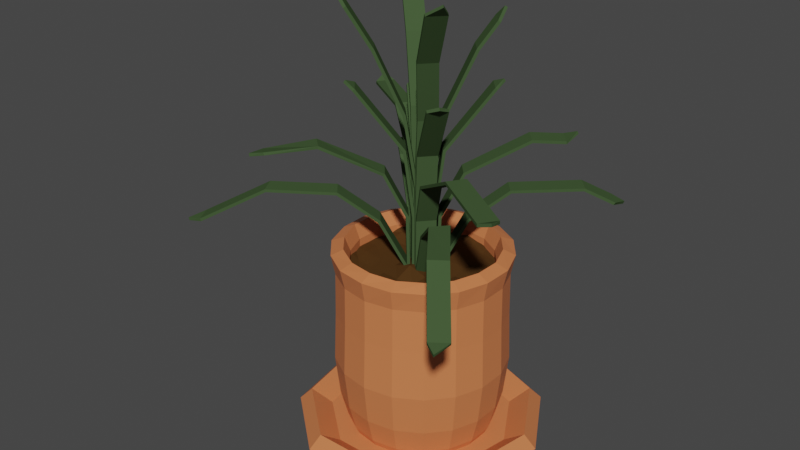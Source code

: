 # Source: flower_pot_1.blend  (saved by Blender 3.6.13; exported with 4.5.12 LTS)
import bpy
from mathutils import Matrix  # noqa: F401  (used for matrix-valued properties, if any)

bpy.ops.wm.read_factory_settings(use_empty=True)
scene = bpy.context.scene
scene.name = 'Scene'

# ---- collections
col_pot = bpy.data.collections.new('Pot'); scene.collection.children.link(col_pot)

# ---- materials (node trees are filled in below, after node groups)
mat_terracotta = bpy.data.materials.new('Terracotta')
mat_terracotta.use_transparent_shadow = False
mat_material = bpy.data.materials.new('Material')
mat_material.alpha_threshold = 0.0
mat_material.use_transparent_shadow = False
mat_material.roughness = 0.5
mat_material.line_color = (0.0, 0.0, 0.0, 1.0)
mat_darkgreen = bpy.data.materials.new('DarkGreen')
mat_darkgreen.alpha_threshold = 0.0
mat_darkgreen.use_transparent_shadow = False
mat_darkgreen.diffuse_color = (0.05316, 0.09084, 0.03697, 1.0)
mat_darkgreen.roughness = 0.5

# ---- material node trees
mat_terracotta.use_nodes = True; mat_terracotta.node_tree.nodes.clear()
_N = mat_terracotta.node_tree.nodes; _L = mat_terracotta.node_tree.links
n0 = _N.new('ShaderNodeBsdfPrincipled'); n0.name = 'Principled BSDF'; n0.location = (10, 300)
n0.distribution = 'GGX'
n0.subsurface_method = 'RANDOM_WALK_SKIN'
n0.inputs[0].default_value = (0.6654, 0.1981, 0.07227, 1.0)
n0.inputs[3].default_value = 1.45
n0.inputs[27].default_value = (0.0, 0.0, 0.0, 1.0)
n0.inputs[28].default_value = 1.0
n1 = _N.new('ShaderNodeOutputMaterial'); n1.name = 'Material Output'; n1.location = (300, 300)
_L.new(n0.outputs[0], n1.inputs[0])
n1.is_active_output = True
mat_material.use_nodes = True; mat_material.node_tree.nodes.clear()
_N = mat_material.node_tree.nodes; _L = mat_material.node_tree.links
n0 = _N.new('ShaderNodeOutputMaterial'); n0.name = 'Material Output'; n0.location = (300, 300)
n1 = _N.new('ShaderNodeBsdfPrincipled'); n1.name = 'Principled BSDF'; n1.location = (10, 300)
n1.distribution = 'GGX'
n1.subsurface_method = 'RANDOM_WALK_SKIN'
n1.inputs[0].default_value = (0.07975, 0.03796, 0.01131, 1.0)
n1.inputs[2].default_value = 0.5417
n1.inputs[3].default_value = 1.45
n1.inputs[13].default_value = 0.0
n1.inputs[27].default_value = (0.0, 0.0, 0.0, 1.0)
n1.inputs[28].default_value = 1.0
_L.new(n1.outputs[0], n0.inputs[0])
n0.is_active_output = True

# ---- world
world_world = bpy.data.worlds.new('World'); scene.world = world_world
world_world.use_nodes = True; world_world.node_tree.nodes.clear()
_N = world_world.node_tree.nodes; _L = world_world.node_tree.links
n0 = _N.new('ShaderNodeOutputWorld'); n0.name = 'World Output'; n0.location = (300, 300)
n1 = _N.new('ShaderNodeBackground'); n1.name = 'Background'; n1.location = (10, 300)
n1.inputs[0].default_value = (0.05088, 0.05088, 0.05088, 1.0)
_L.new(n1.outputs[0], n0.inputs[0])
n0.is_active_output = True
world_world.color = (0.05088, 0.05088, 0.05088)
world_world.use_sun_shadow = False
world_world.sun_shadow_jitter_overblur = 0.0

# ---- meshes
me_cylinder = bpy.data.meshes.new('Cylinder')
me_cylinder.from_pydata([(0.0, 0.1433, 0.002806), (-3.952e-10, 0.2144, 0.2085), (0.09211, 0.1098, 0.002806), (0.1378, 0.1643, 0.2085), (0.1411, 0.02488, 0.002806), (0.2112, 0.03723, 0.2085), (0.1241, -0.07165, 0.002806), (0.1857, -0.1072, 0.2085), (0.04901, -0.1347, 0.002806), (0.07333, -0.2015, 0.2085), (-0.04901, -0.1347, 0.002806), (-0.07333, -0.2015, 0.2085), (-0.1241, -0.07165, 0.002806), (-0.1857, -0.1072, 0.2085), (-0.1411, 0.02488, 0.002806), (-0.2112, 0.03723, 0.2085), (-0.09211, 0.1098, 0.002806), (-0.1378, 0.1643, 0.2085), (0.1205, 0.1436, 0.5017), (4.023e-09, 0.1874, 0.5017), (0.1846, 0.03254, 0.5017), (0.1623, -0.0937, 0.5017), (0.0641, -0.1761, 0.5017), (-0.0641, -0.1761, 0.5017), (-0.1623, -0.0937, 0.5017), (-0.1846, 0.03254, 0.5017), (-0.1205, 0.1436, 0.5017), (3.074e-10, 0.1856, 0.03892), (0.1193, 0.1422, 0.03892), (0.1828, 0.03222, 0.03892), (0.1607, -0.09278, 0.03892), (0.06347, -0.1744, 0.03892), (-0.06347, -0.1744, 0.03892), (-0.1607, -0.09278, 0.03892), (-0.1828, 0.03222, 0.03892), (-0.1193, 0.1422, 0.03892), (0.1797, -0.1038, 0.4396), (0.07098, -0.195, 0.4396), (6.148e-10, 0.2075, 0.4396), (0.1334, 0.159, 0.4396), (0.2044, 0.03604, 0.4396), (-0.1334, 0.159, 0.4396), (-0.2044, 0.03604, 0.4396), (-0.1797, -0.1038, 0.4396), (-0.07098, -0.195, 0.4396), (0.04319, 0.1187, 0.002191), (0.07328, 0.2013, 0.2085), (2.635e-10, 0.2029, 0.1059), (0.1103, 0.1315, 0.009428), (0.1094, 0.06314, 0.002191), (0.1856, 0.1071, 0.2085), (0.1691, 0.02981, 0.009428), (0.1244, -0.02193, 0.002191), (0.211, -0.03721, 0.2085), (0.1487, -0.08584, 0.009428), (0.08117, -0.09674, 0.002191), (0.1377, -0.1641, 0.2085), (0.05872, -0.1613, 0.009428), (8.782e-11, -0.1263, 0.002191), (8.782e-11, -0.2143, 0.2085), (-0.05872, -0.1613, 0.009428), (-0.08117, -0.09674, 0.002191), (-0.1377, -0.1641, 0.2085), (-0.1487, -0.08584, 0.009428), (-0.1244, -0.02193, 0.002191), (-0.211, -0.03721, 0.2085), (-0.1691, 0.02981, 0.009428), (-0.1094, 0.06314, 0.002191), (-0.1856, 0.1071, 0.2085), (-0.1103, 0.1315, 0.009428), (-0.04319, 0.1187, 0.002191), (-0.07328, 0.2013, 0.2085), (0.0641, 0.1761, 0.5029), (0.1623, 0.0937, 0.5029), (0.1846, -0.03254, 0.5029), (0.1205, -0.1436, 0.5029), (7.875e-09, -0.1874, 0.5029), (-0.1205, -0.1436, 0.5029), (-0.1846, -0.03254, 0.5029), (-0.1623, 0.0937, 0.5029), (-0.0641, 0.1761, 0.5029), (0.1895, -0.1094, 0.4899), (0.07162, -0.1968, 0.3338), (2.459e-09, 0.2188, 0.4899), (0.1346, 0.1604, 0.3338), (0.2154, 0.03799, 0.4899), (-0.1406, 0.1676, 0.4899), (-0.2154, 0.03799, 0.4899), (-0.1895, -0.1094, 0.4899), (-0.07482, -0.2056, 0.4899), (-4.391e-10, 0.1717, 0.009428), (0.1304, 0.1554, 0.1059), (0.1998, 0.03523, 0.1059), (0.1757, -0.1015, 0.1059), (0.0694, -0.1907, 0.1059), (-0.0694, -0.1907, 0.1059), (-0.1757, -0.1015, 0.1059), (-0.1998, 0.03523, 0.1059), (-0.1304, 0.1554, 0.1059), (-0.06342, 0.1743, 0.03892), (-0.1606, 0.09272, 0.03892), (-0.1826, -0.0322, 0.03892), (-0.1192, -0.1421, 0.03892), (2.635e-10, -0.1854, 0.03892), (0.1192, -0.1421, 0.03892), (0.1826, -0.0322, 0.03892), (0.1606, 0.09272, 0.03892), (0.06342, 0.1743, 0.03892), (0.1814, -0.1047, 0.3338), (0.07482, -0.2056, 0.4899), (1.317e-09, 0.2094, 0.3338), (0.1406, 0.1676, 0.4899), (0.2062, 0.03636, 0.3338), (-0.1346, 0.1604, 0.3338), (-0.2062, 0.03636, 0.3338), (-0.1814, -0.1047, 0.3338), (-0.07162, -0.1968, 0.3338), (5.972e-09, -0.2074, 0.4396), (-0.1333, -0.1589, 0.4396), (-0.2042, -0.03601, 0.4396), (-0.1796, 0.1037, 0.4396), (-0.07093, 0.1949, 0.4396), (0.1796, 0.1037, 0.4396), (0.2042, -0.03601, 0.4396), (0.07093, 0.1949, 0.4396), (0.1333, -0.1589, 0.4396), (0.06935, 0.1905, 0.1059), (0.1756, 0.1014, 0.1059), (0.1997, -0.03521, 0.1059), (0.1303, -0.1553, 0.1059), (2.305e-10, -0.2028, 0.1059), (-0.1303, -0.1553, 0.1059), (-0.1997, -0.03521, 0.1059), (0.1397, -0.1665, 0.49), (-0.1756, 0.1014, 0.1059), (-0.06935, 0.1905, 0.1059), (-2.635e-09, -1.142e-09, 0.0005789), (0.1117, 0.1331, 0.1753), (0.07432, 0.2042, 0.49), (0.214, -0.03773, 0.49), (0.1882, 0.1087, 0.49), (-0.07432, 0.2042, 0.49), (-0.1882, 0.1087, 0.49), (-0.214, -0.03773, 0.49), (-0.1397, -0.1665, 0.49), (7.377e-09, -0.2173, 0.49), (-0.05827, 0.1601, 0.009367), (-0.1475, 0.08519, 0.009367), (-0.1678, -0.02958, 0.009367), (-0.1095, -0.1305, 0.009367), (1.054e-09, -0.1704, 0.009367), (0.1095, -0.1305, 0.009367), (0.1678, -0.02958, 0.009367), (0.1475, 0.08519, 0.009367), (0.05827, 0.1601, 0.009367), (2.536e-09, -0.2093, 0.3338), (-0.1345, -0.1603, 0.3338), (-0.2061, -0.03634, 0.3338), (-0.1812, 0.1046, 0.3338), (-0.07157, 0.1966, 0.3338), (0.1812, 0.1046, 0.3338), (0.2061, -0.03634, 0.3338), (0.07157, 0.1966, 0.3338), (0.1345, -0.1603, 0.3338), (0.1117, 0.1331, 0.4662), (0.05942, 0.1632, 0.4673), (4.75e-09, 0.1737, 0.4662), (0.1711, 0.03017, 0.4662), (0.1504, 0.08686, 0.4673), (0.1504, -0.08686, 0.4662), (0.1711, -0.03017, 0.4673), (0.05942, -0.1632, 0.4662), (0.1117, -0.1331, 0.4673), (-0.05942, -0.1632, 0.4662), (8.321e-09, -0.1737, 0.4673), (-0.1504, -0.08686, 0.4662), (-0.1117, -0.1331, 0.4673), (-0.1711, 0.03017, 0.4662), (-0.1711, -0.03017, 0.4673), (-0.1117, 0.1331, 0.4662), (-0.1504, 0.08686, 0.4673), (-0.05942, 0.1632, 0.4673), (0.05942, 0.1632, 0.1764), (5.099e-09, 0.1737, 0.1753), (0.1711, 0.03017, 0.1753), (0.1504, 0.08686, 0.1764), (0.1504, -0.08686, 0.1753), (0.1711, -0.03017, 0.1764), (0.05942, -0.1632, 0.1753), (0.1117, -0.1331, 0.1764), (-0.05942, -0.1632, 0.1753), (8.67e-09, -0.1737, 0.1764), (-0.1504, -0.08686, 0.1753), (-0.1117, -0.1331, 0.1764), (-0.1711, 0.03017, 0.1753), (-0.1711, -0.03017, 0.1764), (-0.1117, 0.1331, 0.1753), (-0.1504, 0.08686, 0.1764), (-0.05942, 0.1632, 0.1764), (1.451e-09, -6.594e-09, 0.1793)], [], [(27, 47, 126, 107), (47, 1, 46, 126), (126, 46, 3, 91), (107, 126, 91, 28), (28, 91, 127, 106), (91, 3, 50, 127), (127, 50, 5, 92), (106, 127, 92, 29), (29, 92, 128, 105), (92, 5, 53, 128), (128, 53, 7, 93), (105, 128, 93, 30), (30, 93, 129, 104), (93, 7, 56, 129), (129, 56, 9, 94), (104, 129, 94, 31), (31, 94, 130, 103), (94, 9, 59, 130), (130, 59, 11, 95), (103, 130, 95, 32), (32, 95, 131, 102), (95, 11, 62, 131), (131, 62, 13, 96), (102, 131, 96, 33), (33, 96, 132, 101), (96, 13, 65, 132), (132, 65, 15, 97), (101, 132, 97, 34), (37, 125, 133, 109), (125, 36, 81, 133), (133, 81, 21, 75), (109, 133, 75, 22), (34, 97, 134, 100), (97, 15, 68, 134), (134, 68, 17, 98), (100, 134, 98, 35), (35, 98, 135, 99), (98, 17, 71, 135), (135, 71, 1, 47), (99, 135, 47, 27), (0, 45, 136, 70), (2, 49, 136, 45), (4, 52, 136, 49), (6, 55, 136, 52), (8, 58, 136, 55), (10, 61, 136, 58), (12, 64, 136, 61), (14, 67, 136, 64), (16, 70, 136, 67), (22, 75, 172, 171), (78, 24, 175, 178), (74, 20, 167, 170), (25, 78, 178, 177), (21, 74, 170, 169), (77, 23, 173, 176), (73, 18, 164, 168), (24, 77, 176, 175), (80, 26, 179, 181), (39, 124, 138, 111), (124, 38, 83, 138), (138, 83, 19, 72), (111, 138, 72, 18), (36, 123, 139, 81), (123, 40, 85, 139), (139, 85, 20, 74), (81, 139, 74, 21), (40, 122, 140, 85), (122, 39, 111, 140), (140, 111, 18, 73), (85, 140, 73, 20), (38, 121, 141, 83), (121, 41, 86, 141), (141, 86, 26, 80), (83, 141, 80, 19), (41, 120, 142, 86), (120, 42, 87, 142), (142, 87, 25, 79), (86, 142, 79, 26), (42, 119, 143, 87), (119, 43, 88, 143), (143, 88, 24, 78), (87, 143, 78, 25), (43, 118, 144, 88), (118, 44, 89, 144), (144, 89, 23, 77), (88, 144, 77, 24), (44, 117, 145, 89), (117, 37, 109, 145), (145, 109, 22, 76), (89, 145, 76, 23), (16, 69, 146, 70), (69, 35, 99, 146), (146, 99, 27, 90), (70, 146, 90, 0), (14, 66, 147, 67), (66, 34, 100, 147), (147, 100, 35, 69), (67, 147, 69, 16), (12, 63, 148, 64), (63, 33, 101, 148), (148, 101, 34, 66), (64, 148, 66, 14), (10, 60, 149, 61), (60, 32, 102, 149), (149, 102, 33, 63), (61, 149, 63, 12), (8, 57, 150, 58), (57, 31, 103, 150), (150, 103, 32, 60), (58, 150, 60, 10), (6, 54, 151, 55), (54, 30, 104, 151), (151, 104, 31, 57), (55, 151, 57, 8), (4, 51, 152, 52), (51, 29, 105, 152), (152, 105, 30, 54), (52, 152, 54, 6), (2, 48, 153, 49), (48, 28, 106, 153), (153, 106, 29, 51), (49, 153, 51, 4), (0, 90, 154, 45), (90, 27, 107, 154), (154, 107, 28, 48), (45, 154, 48, 2), (11, 59, 155, 116), (59, 9, 82, 155), (155, 82, 37, 117), (116, 155, 117, 44), (13, 62, 156, 115), (62, 11, 116, 156), (156, 116, 44, 118), (115, 156, 118, 43), (15, 65, 157, 114), (65, 13, 115, 157), (157, 115, 43, 119), (114, 157, 119, 42), (17, 68, 158, 113), (68, 15, 114, 158), (158, 114, 42, 120), (113, 158, 120, 41), (1, 71, 159, 110), (71, 17, 113, 159), (159, 113, 41, 121), (110, 159, 121, 38), (5, 50, 160, 112), (50, 3, 84, 160), (160, 84, 39, 122), (112, 160, 122, 40), (7, 53, 161, 108), (53, 5, 112, 161), (161, 112, 40, 123), (108, 161, 123, 36), (3, 46, 162, 84), (46, 1, 110, 162), (162, 110, 38, 124), (84, 162, 124, 39), (9, 56, 163, 82), (56, 7, 108, 163), (163, 108, 36, 125), (82, 163, 125, 37), (174, 171, 188, 191), (166, 181, 198, 183), (165, 166, 183, 182), (173, 174, 191, 190), (180, 177, 194, 197), (164, 165, 182, 137), (172, 169, 186, 189), (179, 180, 197, 196), (171, 172, 189, 188), (26, 79, 180, 179), (75, 21, 169, 172), (18, 72, 165, 164), (79, 25, 177, 180), (23, 76, 174, 173), (72, 19, 166, 165), (19, 80, 181, 166), (76, 22, 171, 174), (20, 73, 168, 167), (137, 182, 199, 185), (183, 198, 199, 182), (196, 197, 199, 198), (194, 195, 199, 197), (192, 193, 199, 195), (190, 191, 199, 193), (188, 189, 199, 191), (186, 187, 199, 189), (184, 185, 199, 187), (167, 168, 185, 184), (181, 179, 196, 198), (175, 176, 193, 192), (168, 164, 137, 185), (176, 173, 190, 193), (169, 170, 187, 186), (177, 178, 195, 194), (170, 167, 184, 187), (178, 175, 192, 195)])
_uv = me_cylinder.uv_layers.new(name='UVMap')
_uv.uv.foreach_set('vector', [1.0, 0.5298, 1.0, 0.7649, 0.9444, 0.7644, 0.9444, 0.5971, 1.0, 0.7649, 1.0, 1.0, 0.9444, 0.9282, 0.9444, 0.7644, 0.9444, 0.7644, 0.9444, 0.9282, 0.8889, 0.9216, 0.8889, 0.7643, 0.9444, 0.5971, 0.9444, 0.7644, 0.8889, 0.7643, 0.8889, 0.6032, 0.8889, 0.6032, 0.8889, 0.7643, 0.8333, 0.7643, 0.8333, 0.6032, 0.8889, 0.7643, 0.8889, 0.9216, 0.8333, 0.9216, 0.8333, 0.7643, 0.8333, 0.7643, 0.8333, 0.9216, 0.7778, 0.9216, 0.7778, 0.7643, 0.8333, 0.6032, 0.8333, 0.7643, 0.7778, 0.7643, 0.7778, 0.6032, 0.7778, 0.6032, 0.7778, 0.7643, 0.7222, 0.7643, 0.7222, 0.6032, 0.7778, 0.7643, 0.7778, 0.9216, 0.7222, 0.9216, 0.7222, 0.7643, 0.7222, 0.7643, 0.7222, 0.9216, 0.6667, 0.9216, 0.6667, 0.7643, 0.7222, 0.6032, 0.7222, 0.7643, 0.6667, 0.7643, 0.6667, 0.6032, 0.6667, 0.6032, 0.6667, 0.7643, 0.6111, 0.7643, 0.6111, 0.6032, 0.6667, 0.7643, 0.6667, 0.9216, 0.6111, 0.9216, 0.6111, 0.7643, 0.6111, 0.7643, 0.6111, 0.9216, 0.5556, 0.9216, 0.5556, 0.7643, 0.6111, 0.6032, 0.6111, 0.7643, 0.5556, 0.7643, 0.5556, 0.6032, 0.5556, 0.6032, 0.5556, 0.7643, 0.5, 0.7643, 0.5, 0.6032, 0.5556, 0.7643, 0.5556, 0.9216, 0.5, 0.9216, 0.5, 0.7643, 0.5, 0.7643, 0.5, 0.9216, 0.4444, 0.9216, 0.4444, 0.7643, 0.5, 0.6032, 0.5, 0.7643, 0.4444, 0.7643, 0.4444, 0.6032, 0.4444, 0.6032, 0.4444, 0.7643, 0.3889, 0.7643, 0.3889, 0.6032, 0.4444, 0.7643, 0.4444, 0.9216, 0.3889, 0.9216, 0.3889, 0.7643, 0.3889, 0.7643, 0.3889, 0.9216, 0.3333, 0.9216, 0.3333, 0.7643, 0.3889, 0.6032, 0.3889, 0.7643, 0.3333, 0.7643, 0.3333, 0.6032, 0.3333, 0.6032, 0.3333, 0.7643, 0.2778, 0.7643, 0.2778, 0.6032, 0.3333, 0.7643, 0.3333, 0.9216, 0.2778, 0.9216, 0.2778, 0.7643, 0.2778, 0.7643, 0.2778, 0.9216, 0.2222, 0.9216, 0.2222, 0.7643, 0.2778, 0.6032, 0.2778, 0.7643, 0.2222, 0.7643, 0.2222, 0.6032, 0.5556, 1.0, 0.6111, 1.0, 0.6111, 1.0, 0.5556, 1.0, 0.6111, 1.0, 0.6667, 1.0, 0.6667, 1.0, 0.6111, 1.0, 0.6111, 1.0, 0.6667, 1.0, 0.6667, 1.0, 0.6111, 1.0, 0.5556, 1.0, 0.6111, 1.0, 0.6111, 1.0, 0.5556, 1.0, 0.2222, 0.6032, 0.2222, 0.7643, 0.1667, 0.7643, 0.1667, 0.6032, 0.2222, 0.7643, 0.2222, 0.9216, 0.1667, 0.9216, 0.1667, 0.7643, 0.1667, 0.7643, 0.1667, 0.9216, 0.1111, 0.9216, 0.1111, 0.7643, 0.1667, 0.6032, 0.1667, 0.7643, 0.1111, 0.7643, 0.1111, 0.6032, 0.1111, 0.6032, 0.1111, 0.7643, 0.05556, 0.7644, 0.05556, 0.5971, 0.1111, 0.7643, 0.1111, 0.9216, 0.05556, 0.9282, 0.05556, 0.7644, 0.05556, 0.7644, 0.05556, 0.9282, 4.47e-08, 1.0, 4.47e-08, 0.7649, 0.05556, 0.5971, 0.05556, 0.7644, 4.47e-08, 0.7649, 4.47e-08, 0.5298, 0.75, 0.49, 0.8271, 0.4619, 0.75, 0.25, 0.6729, 0.4619, 0.9043, 0.4339, 0.9453, 0.3628, 0.75, 0.25, 0.8271, 0.4619, 0.9864, 0.2917, 0.9721, 0.2108, 0.75, 0.25, 0.9453, 0.3628, 0.9578, 0.13, 0.895, 0.07724, 0.75, 0.25, 0.9721, 0.2108, 0.8321, 0.02447, 0.75, 0.02447, 0.75, 0.25, 0.895, 0.07724, 0.6679, 0.02447, 0.605, 0.07724, 0.75, 0.25, 0.75, 0.02447, 0.5422, 0.13, 0.5279, 0.2108, 0.75, 0.25, 0.605, 0.07724, 0.5136, 0.2917, 0.5547, 0.3628, 0.75, 0.25, 0.5279, 0.2108, 0.5957, 0.4339, 0.6729, 0.4619, 0.75, 0.25, 0.5547, 0.3628, 0.5556, 1.0, 0.6111, 1.0, 0.6111, 1.0, 0.5556, 1.0, 0.2778, 1.0, 0.3333, 1.0, 0.3333, 1.0, 0.2778, 1.0, 0.7222, 1.0, 0.7778, 1.0, 0.7778, 1.0, 0.7222, 1.0, 0.2222, 1.0, 0.2778, 1.0, 0.2778, 1.0, 0.2222, 1.0, 0.6667, 1.0, 0.7222, 1.0, 0.7222, 1.0, 0.6667, 1.0, 0.3889, 1.0, 0.4444, 1.0, 0.4444, 1.0, 0.3889, 1.0, 0.8333, 1.0, 0.8889, 1.0, 0.8889, 1.0, 0.8333, 1.0, 0.3333, 1.0, 0.3889, 1.0, 0.3889, 1.0, 0.3333, 1.0, 0.05556, 1.0, 0.1111, 1.0, 0.1111, 1.0, 0.05556, 1.0, 0.8889, 1.0, 0.9444, 1.0, 0.9444, 1.0, 0.8889, 1.0, 0.9444, 1.0, 1.0, 1.0, 1.0, 1.0, 0.9444, 1.0, 0.9444, 1.0, 1.0, 1.0, 1.0, 1.0, 0.9444, 1.0, 0.8889, 1.0, 0.9444, 1.0, 0.9444, 1.0, 0.8889, 1.0, 0.6667, 1.0, 0.7222, 1.0, 0.7222, 1.0, 0.6667, 1.0, 0.7222, 1.0, 0.7778, 1.0, 0.7778, 1.0, 0.7222, 1.0, 0.7222, 1.0, 0.7778, 1.0, 0.7778, 1.0, 0.7222, 1.0, 0.6667, 1.0, 0.7222, 1.0, 0.7222, 1.0, 0.6667, 1.0, 0.7778, 1.0, 0.8333, 1.0, 0.8333, 1.0, 0.7778, 1.0, 0.8333, 1.0, 0.8889, 1.0, 0.8889, 1.0, 0.8333, 1.0, 0.8333, 1.0, 0.8889, 1.0, 0.8889, 1.0, 0.8333, 1.0, 0.7778, 1.0, 0.8333, 1.0, 0.8333, 1.0, 0.7778, 1.0, 4.47e-08, 1.0, 0.05556, 1.0, 0.05556, 1.0, 4.47e-08, 1.0, 0.05556, 1.0, 0.1111, 1.0, 0.1111, 1.0, 0.05556, 1.0, 0.05556, 1.0, 0.1111, 1.0, 0.1111, 1.0, 0.05556, 1.0, 4.47e-08, 1.0, 0.05556, 1.0, 0.05556, 1.0, 4.47e-08, 1.0, 0.1111, 1.0, 0.1667, 1.0, 0.1667, 1.0, 0.1111, 1.0, 0.1667, 1.0, 0.2222, 1.0, 0.2222, 1.0, 0.1667, 1.0, 0.1667, 1.0, 0.2222, 1.0, 0.2222, 1.0, 0.1667, 1.0, 0.1111, 1.0, 0.1667, 1.0, 0.1667, 1.0, 0.1111, 1.0, 0.2222, 1.0, 0.2778, 1.0, 0.2778, 1.0, 0.2222, 1.0, 0.2778, 1.0, 0.3333, 1.0, 0.3333, 1.0, 0.2778, 1.0, 0.2778, 1.0, 0.3333, 1.0, 0.3333, 1.0, 0.2778, 1.0, 0.2222, 1.0, 0.2778, 1.0, 0.2778, 1.0, 0.2222, 1.0, 0.3333, 1.0, 0.3889, 1.0, 0.3889, 1.0, 0.3333, 1.0, 0.3889, 1.0, 0.4444, 1.0, 0.4444, 1.0, 0.3889, 1.0, 0.3889, 1.0, 0.4444, 1.0, 0.4444, 1.0, 0.3889, 1.0, 0.3333, 1.0, 0.3889, 1.0, 0.3889, 1.0, 0.3333, 1.0, 0.4444, 1.0, 0.5, 1.0, 0.5, 1.0, 0.4444, 1.0, 0.5, 1.0, 0.5556, 1.0, 0.5556, 1.0, 0.5, 1.0, 0.5, 1.0, 0.5556, 1.0, 0.5556, 1.0, 0.5, 1.0, 0.4444, 1.0, 0.5, 1.0, 0.5, 1.0, 0.4444, 1.0, 0.1111, 0.5, 0.1111, 0.5241, 0.05556, 0.5225, 0.05556, 0.5, 0.1111, 0.5241, 0.1111, 0.6032, 0.05556, 0.5971, 0.05556, 0.5225, 0.05556, 0.5225, 0.05556, 0.5971, 4.47e-08, 0.5298, 4.47e-08, 0.5149, 0.05556, 0.5, 0.05556, 0.5225, 4.47e-08, 0.5149, 4.47e-08, 0.5, 0.2222, 0.5, 0.2222, 0.5241, 0.1667, 0.5241, 0.1667, 0.5, 0.2222, 0.5241, 0.2222, 0.6032, 0.1667, 0.6032, 0.1667, 0.5241, 0.1667, 0.5241, 0.1667, 0.6032, 0.1111, 0.6032, 0.1111, 0.5241, 0.1667, 0.5, 0.1667, 0.5241, 0.1111, 0.5241, 0.1111, 0.5, 0.3333, 0.5, 0.3333, 0.5241, 0.2778, 0.5241, 0.2778, 0.5, 0.3333, 0.5241, 0.3333, 0.6032, 0.2778, 0.6032, 0.2778, 0.5241, 0.2778, 0.5241, 0.2778, 0.6032, 0.2222, 0.6032, 0.2222, 0.5241, 0.2778, 0.5, 0.2778, 0.5241, 0.2222, 0.5241, 0.2222, 0.5, 0.4444, 0.5, 0.4444, 0.5241, 0.3889, 0.5241, 0.3889, 0.5, 0.4444, 0.5241, 0.4444, 0.6032, 0.3889, 0.6032, 0.3889, 0.5241, 0.3889, 0.5241, 0.3889, 0.6032, 0.3333, 0.6032, 0.3333, 0.5241, 0.3889, 0.5, 0.3889, 0.5241, 0.3333, 0.5241, 0.3333, 0.5, 0.5556, 0.5, 0.5556, 0.5241, 0.5, 0.5241, 0.5, 0.5, 0.5556, 0.5241, 0.5556, 0.6032, 0.5, 0.6032, 0.5, 0.5241, 0.5, 0.5241, 0.5, 0.6032, 0.4444, 0.6032, 0.4444, 0.5241, 0.5, 0.5, 0.5, 0.5241, 0.4444, 0.5241, 0.4444, 0.5, 0.6667, 0.5, 0.6667, 0.5241, 0.6111, 0.5241, 0.6111, 0.5, 0.6667, 0.5241, 0.6667, 0.6032, 0.6111, 0.6032, 0.6111, 0.5241, 0.6111, 0.5241, 0.6111, 0.6032, 0.5556, 0.6032, 0.5556, 0.5241, 0.6111, 0.5, 0.6111, 0.5241, 0.5556, 0.5241, 0.5556, 0.5, 0.7778, 0.5, 0.7778, 0.5241, 0.7222, 0.5241, 0.7222, 0.5, 0.7778, 0.5241, 0.7778, 0.6032, 0.7222, 0.6032, 0.7222, 0.5241, 0.7222, 0.5241, 0.7222, 0.6032, 0.6667, 0.6032, 0.6667, 0.5241, 0.7222, 0.5, 0.7222, 0.5241, 0.6667, 0.5241, 0.6667, 0.5, 0.8889, 0.5, 0.8889, 0.5241, 0.8333, 0.5241, 0.8333, 0.5, 0.8889, 0.5241, 0.8889, 0.6032, 0.8333, 0.6032, 0.8333, 0.5241, 0.8333, 0.5241, 0.8333, 0.6032, 0.7778, 0.6032, 0.7778, 0.5241, 0.8333, 0.5, 0.8333, 0.5241, 0.7778, 0.5241, 0.7778, 0.5, 1.0, 0.5, 1.0, 0.5149, 0.9444, 0.5225, 0.9444, 0.5, 1.0, 0.5149, 1.0, 0.5298, 0.9444, 0.5971, 0.9444, 0.5225, 0.9444, 0.5225, 0.9444, 0.5971, 0.8889, 0.6032, 0.8889, 0.5241, 0.9444, 0.5, 0.9444, 0.5225, 0.8889, 0.5241, 0.8889, 0.5, 0.4444, 0.9216, 0.5, 0.9216, 0.5, 0.9902, 0.4444, 0.9902, 0.5, 0.9216, 0.5556, 0.9216, 0.5556, 0.9902, 0.5, 0.9902, 0.5, 0.9902, 0.5556, 0.9902, 0.5556, 1.0, 0.5, 1.0, 0.4444, 0.9902, 0.5, 0.9902, 0.5, 1.0, 0.4444, 1.0, 0.3333, 0.9216, 0.3889, 0.9216, 0.3889, 0.9902, 0.3333, 0.9902, 0.3889, 0.9216, 0.4444, 0.9216, 0.4444, 0.9902, 0.3889, 0.9902, 0.3889, 0.9902, 0.4444, 0.9902, 0.4444, 1.0, 0.3889, 1.0, 0.3333, 0.9902, 0.3889, 0.9902, 0.3889, 1.0, 0.3333, 1.0, 0.2222, 0.9216, 0.2778, 0.9216, 0.2778, 0.9902, 0.2222, 0.9902, 0.2778, 0.9216, 0.3333, 0.9216, 0.3333, 0.9902, 0.2778, 0.9902, 0.2778, 0.9902, 0.3333, 0.9902, 0.3333, 1.0, 0.2778, 1.0, 0.2222, 0.9902, 0.2778, 0.9902, 0.2778, 1.0, 0.2222, 1.0, 0.1111, 0.9216, 0.1667, 0.9216, 0.1667, 0.9902, 0.1111, 0.9902, 0.1667, 0.9216, 0.2222, 0.9216, 0.2222, 0.9902, 0.1667, 0.9902, 0.1667, 0.9902, 0.2222, 0.9902, 0.2222, 1.0, 0.1667, 1.0, 0.1111, 0.9902, 0.1667, 0.9902, 0.1667, 1.0, 0.1111, 1.0, 4.47e-08, 1.0, 0.05556, 0.9282, 0.05556, 0.9918, 4.47e-08, 1.0, 0.05556, 0.9282, 0.1111, 0.9216, 0.1111, 0.9902, 0.05556, 0.9918, 0.05556, 0.9918, 0.1111, 0.9902, 0.1111, 1.0, 0.05556, 1.0, 4.47e-08, 1.0, 0.05556, 0.9918, 0.05556, 1.0, 4.47e-08, 1.0, 0.7778, 0.9216, 0.8333, 0.9216, 0.8333, 0.9902, 0.7778, 0.9902, 0.8333, 0.9216, 0.8889, 0.9216, 0.8889, 0.9902, 0.8333, 0.9902, 0.8333, 0.9902, 0.8889, 0.9902, 0.8889, 1.0, 0.8333, 1.0, 0.7778, 0.9902, 0.8333, 0.9902, 0.8333, 1.0, 0.7778, 1.0, 0.6667, 0.9216, 0.7222, 0.9216, 0.7222, 0.9902, 0.6667, 0.9902, 0.7222, 0.9216, 0.7778, 0.9216, 0.7778, 0.9902, 0.7222, 0.9902, 0.7222, 0.9902, 0.7778, 0.9902, 0.7778, 1.0, 0.7222, 1.0, 0.6667, 0.9902, 0.7222, 0.9902, 0.7222, 1.0, 0.6667, 1.0, 0.8889, 0.9216, 0.9444, 0.9282, 0.9444, 0.9918, 0.8889, 0.9902, 0.9444, 0.9282, 1.0, 1.0, 1.0, 1.0, 0.9444, 0.9918, 0.9444, 0.9918, 1.0, 1.0, 1.0, 1.0, 0.9444, 1.0, 0.8889, 0.9902, 0.9444, 0.9918, 0.9444, 1.0, 0.8889, 1.0, 0.5556, 0.9216, 0.6111, 0.9216, 0.6111, 0.9902, 0.5556, 0.9902, 0.6111, 0.9216, 0.6667, 0.9216, 0.6667, 0.9902, 0.6111, 0.9902, 0.6111, 0.9902, 0.6667, 0.9902, 0.6667, 1.0, 0.6111, 1.0, 0.5556, 0.9902, 0.6111, 0.9902, 0.6111, 1.0, 0.5556, 1.0, 0.5, 1.0, 0.5556, 1.0, 0.5556, 1.0, 0.5, 1.0, 4.47e-08, 1.0, 0.05556, 1.0, 0.05556, 1.0, 4.47e-08, 1.0, 0.9444, 1.0, 1.0, 1.0, 1.0, 1.0, 0.9444, 1.0, 0.4444, 1.0, 0.5, 1.0, 0.5, 1.0, 0.4444, 1.0, 0.1667, 1.0, 0.2222, 1.0, 0.2222, 1.0, 0.1667, 1.0, 0.8889, 1.0, 0.9444, 1.0, 0.9444, 1.0, 0.8889, 1.0, 0.6111, 1.0, 0.6667, 1.0, 0.6667, 1.0, 0.6111, 1.0, 0.1111, 1.0, 0.1667, 1.0, 0.1667, 1.0, 0.1111, 1.0, 0.5556, 1.0, 0.6111, 1.0, 0.6111, 1.0, 0.5556, 1.0, 0.1111, 1.0, 0.1667, 1.0, 0.1667, 1.0, 0.1111, 1.0, 0.6111, 1.0, 0.6667, 1.0, 0.6667, 1.0, 0.6111, 1.0, 0.8889, 1.0, 0.9444, 1.0, 0.9444, 1.0, 0.8889, 1.0, 0.1667, 1.0, 0.2222, 1.0, 0.2222, 1.0, 0.1667, 1.0, 0.4444, 1.0, 0.5, 1.0, 0.5, 1.0, 0.4444, 1.0, 0.9444, 1.0, 1.0, 1.0, 1.0, 1.0, 0.9444, 1.0, 4.47e-08, 1.0, 0.05556, 1.0, 0.05556, 1.0, 4.47e-08, 1.0, 0.5, 1.0, 0.5556, 1.0, 0.5556, 1.0, 0.5, 1.0, 0.7778, 1.0, 0.8333, 1.0, 0.8333, 1.0, 0.7778, 1.0, 0.4043, 0.4339, 0.3271, 0.4619, 0.25, 0.25, 0.4453, 0.3628, 0.25, 0.49, 0.1729, 0.4619, 0.25, 0.25, 0.3271, 0.4619, 0.09573, 0.4339, 0.05469, 0.3628, 0.25, 0.25, 0.1729, 0.4619, 0.01365, 0.2917, 0.0279, 0.2108, 0.25, 0.25, 0.05469, 0.3628, 0.04215, 0.13, 0.105, 0.07724, 0.25, 0.25, 0.0279, 0.2108, 0.1679, 0.02447, 0.25, 0.02447, 0.25, 0.25, 0.105, 0.07724, 0.3321, 0.02447, 0.395, 0.07724, 0.25, 0.25, 0.25, 0.02447, 0.4578, 0.13, 0.4721, 0.2108, 0.25, 0.25, 0.395, 0.07724, 0.4864, 0.2917, 0.4453, 0.3628, 0.25, 0.25, 0.4721, 0.2108, 0.7778, 1.0, 0.8333, 1.0, 0.8333, 1.0, 0.7778, 1.0, 0.05556, 1.0, 0.1111, 1.0, 0.1111, 1.0, 0.05556, 1.0, 0.3333, 1.0, 0.3889, 1.0, 0.3889, 1.0, 0.3333, 1.0, 0.8333, 1.0, 0.8889, 1.0, 0.8889, 1.0, 0.8333, 1.0, 0.3889, 1.0, 0.4444, 1.0, 0.4444, 1.0, 0.3889, 1.0, 0.6667, 1.0, 0.7222, 1.0, 0.7222, 1.0, 0.6667, 1.0, 0.2222, 1.0, 0.2778, 1.0, 0.2778, 1.0, 0.2222, 1.0, 0.7222, 1.0, 0.7778, 1.0, 0.7778, 1.0, 0.7222, 1.0, 0.2778, 1.0, 0.3333, 1.0, 0.3333, 1.0, 0.2778, 1.0])
me_cylinder.materials.append(mat_terracotta)
me_cylinder.update()
me_cylinder_001 = bpy.data.meshes.new('Cylinder.001')
me_cylinder_001.from_pydata([(0.0, 0.1886, -0.01417), (0.0, 0.1886, 0.008613), (0.1334, 0.1334, -0.005835), (0.1334, 0.1334, 0.003056), (0.1886, 0.0, -0.01695), (0.1886, 0.0, 0.001204), (0.1334, -0.1334, -0.0225), (0.1334, -0.1334, -0.002501), (0.0, -0.1886, -0.005835), (3.35e-16, -0.1886, -0.002501), (-0.1334, -0.1334, -0.0225), (-0.1334, -0.1334, -0.002501), (-0.1886, 0.0, -0.005835), (-0.1886, 0.0, -0.002501), (-0.1334, 0.1334, -0.0225), (-0.1334, 0.1334, -0.002501), (-5.621e-09, -5.621e-09, 0.003056), (0.06983, 0.1686, -0.002117), (0.1686, 0.06983, 0.0006618), (0.1686, -0.06983, 0.006219), (0.06983, -0.1686, -0.002117), (-0.06983, -0.1686, -0.002117), (-0.1686, -0.06983, 0.006219), (-0.1686, 0.06983, -0.002117), (-0.06983, 0.1686, -0.002117), (-0.0943, -3.635e-09, -0.00131), (-3.635e-09, 0.0943, -0.00131), (-3.635e-09, -0.0943, -0.00131), (0.0943, -3.635e-09, -0.00131), (0.08673, -0.08963, -0.0009261), (0.08673, 0.08963, -0.0009261), (-0.08673, -0.08963, -0.0009261), (-0.08673, 0.08963, 0.01574), (0.03537, 0.1807, 0.003332), (0.1534, 0.1031, -0.002207), (0.1807, -0.03536, -0.002224), (0.1031, -0.1534, 0.003349), (-0.03537, -0.1807, -0.002225), (-0.1534, -0.1031, -0.002207), (-0.1807, 0.03536, -0.002224), (-0.1031, 0.1534, 0.01446), (-0.047, -4.626e-09, -0.001873), (-1.211e-09, 0.1442, -0.001293), (-4.834e-09, -0.04701, 0.0148), (0.1442, -2.279e-09, 0.001483), (0.1031, 0.1534, -0.002207), (0.1807, 0.03536, 0.008889), (0.1534, -0.1031, -0.002207), (0.03537, -0.1807, -0.002225), (-0.1031, -0.1534, -0.002207), (-0.1807, -0.03536, -0.002224), (-0.1534, 0.1031, 0.01446), (-0.03537, 0.1807, -0.002225), (-0.1442, -1.911e-09, -0.001295), (-4.448e-09, 0.04701, -0.001874), (-3.055e-09, -0.1442, 0.006116), (0.047, -4.648e-09, -2.05e-05), (0.1301, -0.08224, 0.002536), (0.0433, -0.09211, -0.001068), (0.09066, -0.04475, -0.001064), (0.08065, -0.1315, 0.00438), (0.1301, 0.08224, 0.004388), (0.0433, 0.09211, -0.001068), (0.08065, 0.1315, -0.001176), (0.09066, 0.04475, 0.0007878), (-0.0433, -0.09211, -0.001068), (-0.1301, -0.08224, -0.001169), (-0.09066, -0.04475, -0.001064), (-0.08065, -0.1315, -0.001176), (-0.0433, 0.09211, -0.001068), (-0.1301, 0.08224, 0.007166), (-0.08065, 0.1315, -0.001176), (-0.09066, 0.04475, -0.001064), (-0.1382, 0.04218, -0.001142), (-0.1192, 0.1202, 0.009631), (-0.04043, 0.1388, 0.007196), (-0.1192, -0.1202, 0.004074), (-0.1382, -0.04218, 0.001636), (-0.0452, -0.04597, -0.001427), (0.0452, 0.04597, 0.001351), (0.04043, 0.1388, -0.001139), (0.1192, 0.1202, -0.001482), (0.04043, -0.1388, -0.001139), (0.0452, -0.04597, -0.001427), (0.1382, -0.04218, 0.009971), (0.1192, -0.1202, 0.004074), (0.1382, 0.04218, 0.01553), (-0.04043, -0.1388, -0.001139), (-0.0452, 0.04597, -0.001427)], [], [(45, 33, 17), (46, 34, 18), (47, 35, 19), (48, 36, 20), (49, 37, 21), (50, 38, 22), (88, 41, 16, 54), (51, 39, 23), (52, 40, 24), (0, 2, 4, 6, 8, 10, 12, 14), (87, 37, 9, 55), (86, 44, 5, 46), (85, 36, 7, 47), (84, 57, 19, 35), (83, 58, 29, 59), (82, 48, 20, 60), (81, 61, 18, 34), (80, 62, 30, 63), (79, 56, 28, 64), (78, 65, 27, 43), (77, 66, 31, 67), (76, 49, 21, 68), (75, 69, 26, 42), (74, 70, 32, 71), (73, 53, 25, 72), (70, 73, 72, 32), (23, 39, 73, 70), (39, 13, 53, 73), (40, 74, 71, 24), (15, 51, 74, 40), (51, 23, 70, 74), (52, 75, 42, 1), (24, 71, 75, 52), (71, 32, 69, 75), (66, 76, 68, 31), (22, 38, 76, 66), (38, 11, 49, 76), (53, 77, 67, 25), (13, 50, 77, 53), (50, 22, 66, 77), (41, 78, 43, 16), (25, 67, 78, 41), (67, 31, 65, 78), (62, 79, 64, 30), (26, 54, 79, 62), (54, 16, 56, 79), (33, 80, 63, 17), (1, 42, 80, 33), (42, 26, 62, 80), (45, 81, 34, 3), (17, 63, 81, 45), (63, 30, 61, 81), (58, 82, 60, 29), (27, 55, 82, 58), (55, 9, 48, 82), (56, 83, 59, 28), (16, 43, 83, 56), (43, 27, 58, 83), (44, 84, 35, 5), (28, 59, 84, 44), (59, 29, 57, 84), (57, 85, 47, 19), (29, 60, 85, 57), (60, 20, 36, 85), (61, 86, 46, 18), (30, 64, 86, 61), (64, 28, 44, 86), (65, 87, 55, 27), (31, 68, 87, 65), (68, 21, 37, 87), (14, 15, 40, 52, 1, 0), (12, 13, 39, 51, 15, 14), (69, 88, 54, 26), (32, 72, 88, 69), (72, 25, 41, 88), (10, 11, 38, 50, 13, 12), (8, 9, 37, 49, 11, 10), (6, 7, 36, 48, 9, 8), (4, 5, 35, 47, 7, 6), (2, 3, 34, 46, 5, 4), (0, 1, 33, 45, 3, 2)])
_uv = me_cylinder_001.uv_layers.new(name='UVMap')
_uv.uv.foreach_set('vector', [0.9062, 1.0, 0.9688, 1.0, 0.9375, 1.0, 0.7812, 1.0, 0.8438, 1.0, 0.8125, 1.0, 0.6562, 1.0, 0.7188, 1.0, 0.6875, 1.0, 0.5312, 1.0, 0.5938, 1.0, 0.5625, 1.0, 0.4062, 1.0, 0.4688, 1.0, 0.4375, 1.0, 0.2812, 1.0, 0.3438, 1.0, 0.3125, 1.0, 0.2656, 1.0, 0.3438, 1.0, 0.375, 1.0, 0.2812, 1.0, 0.1562, 1.0, 0.2188, 1.0, 0.1875, 1.0, 0.03125, 1.0, 0.09375, 1.0, 0.0625, 1.0, 0.75, 0.49, 0.9197, 0.4197, 0.99, 0.25, 0.9197, 0.08029, 0.75, 0.01, 0.5803, 0.08029, 0.51, 0.25, 0.5803, 0.4197, 0.4375, 1.0, 0.4688, 1.0, 0.5, 1.0, 0.4688, 1.0, 0.7656, 1.0, 0.7188, 1.0, 0.75, 1.0, 0.7812, 1.0, 0.625, 1.0, 0.5938, 1.0, 0.625, 1.0, 0.6562, 1.0, 0.6875, 1.0, 0.6562, 1.0, 0.6875, 1.0, 0.7188, 1.0, 0.625, 1.0, 0.5938, 1.0, 0.625, 1.0, 0.6562, 1.0, 0.5625, 1.0, 0.5312, 1.0, 0.5625, 1.0, 0.5938, 1.0, 0.8594, 1.0, 0.8125, 1.0, 0.8125, 1.0, 0.8438, 1.0, 0.8906, 1.0, 0.8125, 1.0, 0.8125, 1.0, 0.875, 1.0, 0.7344, 1.0, 0.6562, 1.0, 0.6875, 1.0, 0.75, 1.0, 0.375, 1.0, 0.4062, 1.0, 0.4375, 1.0, 0.4062, 1.0, 0.3125, 1.0, 0.3438, 1.0, 0.375, 1.0, 0.3438, 1.0, 0.375, 1.0, 0.4062, 1.0, 0.4375, 1.0, 0.4062, 1.0, 0.1094, 1.0, 0.1875, 1.0, 0.1875, 1.0, 0.09375, 1.0, 0.1406, 1.0, 0.1875, 1.0, 0.1875, 1.0, 0.125, 1.0, 0.2344, 1.0, 0.2812, 1.0, 0.3125, 1.0, 0.25, 1.0, 0.1875, 1.0, 0.2344, 1.0, 0.25, 1.0, 0.1875, 1.0, 0.1875, 1.0, 0.2188, 1.0, 0.2344, 1.0, 0.1875, 1.0, 0.2188, 1.0, 0.25, 1.0, 0.2812, 1.0, 0.2344, 1.0, 0.09375, 1.0, 0.1406, 1.0, 0.125, 1.0, 0.0625, 1.0, 0.125, 1.0, 0.1562, 1.0, 0.1406, 1.0, 0.09375, 1.0, 0.1562, 1.0, 0.1875, 1.0, 0.1875, 1.0, 0.1406, 1.0, 0.03125, 1.0, 0.1094, 1.0, 0.09375, 1.0, 0.0, 1.0, 0.0625, 1.0, 0.125, 1.0, 0.1094, 1.0, 0.03125, 1.0, 0.125, 1.0, 0.1875, 1.0, 0.1875, 1.0, 0.1094, 1.0, 0.3438, 1.0, 0.375, 1.0, 0.4062, 1.0, 0.375, 1.0, 0.3125, 1.0, 0.3438, 1.0, 0.375, 1.0, 0.3438, 1.0, 0.3438, 1.0, 0.375, 1.0, 0.4062, 1.0, 0.375, 1.0, 0.2812, 1.0, 0.3125, 1.0, 0.3438, 1.0, 0.3125, 1.0, 0.25, 1.0, 0.2812, 1.0, 0.3125, 1.0, 0.2812, 1.0, 0.2812, 1.0, 0.3125, 1.0, 0.3438, 1.0, 0.3125, 1.0, 0.3438, 1.0, 0.375, 1.0, 0.4062, 1.0, 0.375, 1.0, 0.3125, 1.0, 0.3438, 1.0, 0.375, 1.0, 0.3438, 1.0, 0.3438, 1.0, 0.375, 1.0, 0.4062, 1.0, 0.375, 1.0, 0.8125, 1.0, 0.7344, 1.0, 0.75, 1.0, 0.8125, 1.0, 0.8125, 1.0, 0.7188, 1.0, 0.7344, 1.0, 0.8125, 1.0, 0.7188, 1.0, 0.625, 1.0, 0.6562, 1.0, 0.7344, 1.0, 0.9688, 1.0, 0.8906, 1.0, 0.875, 1.0, 0.9375, 1.0, 1.0, 1.0, 0.9062, 1.0, 0.8906, 1.0, 0.9688, 1.0, 0.9062, 1.0, 0.8125, 1.0, 0.8125, 1.0, 0.8906, 1.0, 0.9062, 1.0, 0.8594, 1.0, 0.8438, 1.0, 0.875, 1.0, 0.9375, 1.0, 0.875, 1.0, 0.8594, 1.0, 0.9062, 1.0, 0.875, 1.0, 0.8125, 1.0, 0.8125, 1.0, 0.8594, 1.0, 0.5938, 1.0, 0.5625, 1.0, 0.5938, 1.0, 0.625, 1.0, 0.5625, 1.0, 0.5312, 1.0, 0.5625, 1.0, 0.5938, 1.0, 0.5312, 1.0, 0.5, 1.0, 0.5312, 1.0, 0.5625, 1.0, 0.6562, 1.0, 0.625, 1.0, 0.6562, 1.0, 0.6875, 1.0, 0.625, 1.0, 0.5938, 1.0, 0.625, 1.0, 0.6562, 1.0, 0.5938, 1.0, 0.5625, 1.0, 0.5938, 1.0, 0.625, 1.0, 0.7188, 1.0, 0.6875, 1.0, 0.7188, 1.0, 0.75, 1.0, 0.6875, 1.0, 0.6562, 1.0, 0.6875, 1.0, 0.7188, 1.0, 0.6562, 1.0, 0.625, 1.0, 0.6562, 1.0, 0.6875, 1.0, 0.6562, 1.0, 0.625, 1.0, 0.6562, 1.0, 0.6875, 1.0, 0.625, 1.0, 0.5938, 1.0, 0.625, 1.0, 0.6562, 1.0, 0.5938, 1.0, 0.5625, 1.0, 0.5938, 1.0, 0.625, 1.0, 0.8125, 1.0, 0.7656, 1.0, 0.7812, 1.0, 0.8125, 1.0, 0.8125, 1.0, 0.75, 1.0, 0.7656, 1.0, 0.8125, 1.0, 0.75, 1.0, 0.6875, 1.0, 0.7188, 1.0, 0.7656, 1.0, 0.4062, 1.0, 0.4375, 1.0, 0.4688, 1.0, 0.4375, 1.0, 0.375, 1.0, 0.4062, 1.0, 0.4375, 1.0, 0.4062, 1.0, 0.4062, 1.0, 0.4375, 1.0, 0.4688, 1.0, 0.4375, 1.0, 0.125, 0.5, 0.125, 1.0, 0.09375, 1.0, 0.03125, 1.0, 0.0, 1.0, 0.0, 0.5, 0.25, 0.5, 0.25, 1.0, 0.2188, 1.0, 0.1562, 1.0, 0.125, 1.0, 0.125, 0.5, 0.1875, 1.0, 0.2656, 1.0, 0.2812, 1.0, 0.1875, 1.0, 0.1875, 1.0, 0.25, 1.0, 0.2656, 1.0, 0.1875, 1.0, 0.25, 1.0, 0.3125, 1.0, 0.3438, 1.0, 0.2656, 1.0, 0.375, 0.5, 0.375, 1.0, 0.3438, 1.0, 0.2812, 1.0, 0.25, 1.0, 0.25, 0.5, 0.5, 0.5, 0.5, 1.0, 0.4688, 1.0, 0.4062, 1.0, 0.375, 1.0, 0.375, 0.5, 0.625, 0.5, 0.625, 1.0, 0.5938, 1.0, 0.5312, 1.0, 0.5, 1.0, 0.5, 0.5, 0.75, 0.5, 0.75, 1.0, 0.7188, 1.0, 0.6562, 1.0, 0.625, 1.0, 0.625, 0.5, 0.875, 0.5, 0.875, 1.0, 0.8438, 1.0, 0.7812, 1.0, 0.75, 1.0, 0.75, 0.5, 1.0, 0.5, 1.0, 1.0, 0.9688, 1.0, 0.9062, 1.0, 0.875, 1.0, 0.875, 0.5])
me_cylinder_001.materials.append(mat_material)
me_cylinder_001.update()
me_plane = bpy.data.meshes.new('Plane')
me_plane.from_pydata([(0.004299, -0.03528, 0.1312), (0.004299, -0.03528, -0.01419), (0.02018, -0.04923, 0.295), (0.05142, -0.01364, 0.295), (0.1025, -0.1215, 0.4393), (0.1337, -0.08593, 0.4393), (0.1332, -0.1484, 0.1911), (0.013, -0.04293, -0.004964), (0.1644, -0.1128, 0.1911), (0.04425, -0.007342, -0.004964), (0.218, -0.2628, 0.1921), (0.2539, -0.232, 0.19), (0.3158, -0.3831, 0.09833), (0.3517, -0.3522, 0.09626), (0.06279, -0.08664, 0.1205), (0.09403, -0.05106, 0.1205), (-0.007134, -0.02525, 0.1449), (-0.007134, -0.02525, -0.0004958), (0.02411, 0.01034, 0.1449), (0.02411, 0.01034, -0.0004958), (0.02063, -0.04962, 0.379), (0.05187, -0.01404, 0.379), (0.1219, -0.1551, 0.6538), (0.1531, -0.1195, 0.6538), (0.05543, -0.09672, 0.5287), (0.08667, -0.06114, 0.5287), (0.05439, -0.07927, 0.2377), (0.01242, -0.04242, -0.009083), (0.08564, -0.04369, 0.2377), (0.04367, -0.006832, -0.009083), (0.1806, -0.1559, 0.3134), (0.2063, -0.1161, 0.313), (0.3325, -0.2542, 0.3054), (0.3583, -0.2144, 0.305), (0.01503, -0.04471, 0.1327), (0.04627, -0.009123, 0.1327), (0.1629, -0.1485, 0.6781), (0.1326, -0.1167, 0.4508), (0.368, -0.2555, 0.3178), (0.3463, -0.4005, 0.09051), (-0.004299, -0.03528, 0.1312), (-0.004299, -0.03528, -0.01419), (-0.02018, -0.04923, 0.295), (-0.05142, -0.01364, 0.295), (-0.1025, -0.1215, 0.4393), (-0.1337, -0.08593, 0.4393), (-0.1332, -0.1484, 0.1911), (-0.013, -0.04293, -0.004964), (-0.1644, -0.1128, 0.1911), (-0.04425, -0.007342, -0.004964), (-0.2629, -0.2431, 0.1943), (-0.2866, -0.2021, 0.1938), (-0.4, -0.3234, 0.1074), (-0.4238, -0.2825, 0.1069), (-0.06279, -0.08664, 0.1205), (-0.09403, -0.05106, 0.1205), (0.007134, -0.02525, 0.1449), (0.007134, -0.02525, -0.0004958), (-0.02411, 0.01034, 0.1449), (-0.02411, 0.01034, -0.0004958), (-0.02063, -0.04962, 0.379), (-0.05187, -0.01404, 0.379), (-0.1141, -0.1319, 0.6224), (-0.1453, -0.09629, 0.6224), (-0.07106, -0.0939, 0.5284), (-0.1023, -0.05832, 0.5284), (-0.05439, -0.07927, 0.2377), (-0.01242, -0.04242, -0.009083), (-0.08564, -0.04369, 0.2377), (-0.04367, -0.006832, -0.009083), (-0.1461, -0.1898, 0.3143), (-0.1813, -0.1581, 0.3127), (-0.2073, -0.2911, 0.3162), (-0.2408, -0.2592, 0.3063), (-0.01503, -0.04471, 0.1327), (-0.04627, -0.009123, 0.1327), (-0.1395, -0.1281, 0.647), (-0.1326, -0.1167, 0.4508), (-0.2419, -0.3032, 0.3082), (-0.435, -0.3297, 0.1014), (0.004299, 0.03528, 0.1312), (0.004299, 0.03528, -0.01419), (0.03554, 0.0, 0.1312), (0.03554, 0.0, -0.01419), (0.02018, 0.04923, 0.295), (0.05142, 0.01364, 0.295), (0.1025, 0.1215, 0.4393), (0.1337, 0.08593, 0.4393), (0.1332, 0.1484, 0.1911), (0.013, 0.04293, -0.004964), (0.1644, 0.1128, 0.1911), (0.04425, 0.007342, -0.004964), (0.2572, 0.2574, 0.1943), (0.2885, 0.2218, 0.1943), (0.3096, 0.3024, 0.1599), (0.3413, 0.2672, 0.1595), (0.06279, 0.08664, 0.1205), (0.09403, 0.05106, 0.1205), (-0.007134, 0.02525, 0.1449), (-0.007134, 0.02525, -0.0004958), (0.02411, -0.01034, 0.1449), (0.02411, -0.01034, -0.0004958), (0.02063, 0.04962, 0.379), (0.05187, 0.01404, 0.379), (0.1001, 0.126, 0.5877), (0.1313, 0.09047, 0.5877), (0.07106, 0.0939, 0.5284), (0.1023, 0.05832, 0.5284), (0.05439, 0.07927, 0.2377), (0.01242, 0.04242, -0.009083), (0.08564, 0.04369, 0.2377), (0.04367, 0.006832, -0.009083), (0.1644, 0.1759, 0.3141), (0.1957, 0.1403, 0.3141), (0.2236, 0.2223, 0.3122), (0.2549, 0.1868, 0.3122), (0.01503, 0.04471, 0.1327), (0.04627, 0.009123, 0.1327), (0.1255, 0.1223, 0.6123), (0.1326, 0.1167, 0.4508), (0.2584, 0.2289, 0.3248), (0.3404, 0.314, 0.1452), (-0.004299, 0.03528, 0.1312), (-0.004299, 0.03528, -0.01419), (-0.03554, 0.0, 0.1312), (-0.03554, 0.0, -0.01419), (-0.02018, 0.04923, 0.295), (-0.05142, 0.01364, 0.295), (-0.06943, 0.09546, 0.4029), (-0.1007, 0.05988, 0.4029), (-0.1332, 0.1484, 0.1911), (-0.013, 0.04293, -0.004964), (-0.1644, 0.1128, 0.1911), (-0.04425, 0.007342, -0.004964), (-0.1779, 0.191, 0.2051), (-0.2172, 0.1647, 0.2028), (-0.2317, 0.2908, 0.146), (-0.2711, 0.2645, 0.1438), (-0.06279, 0.08664, 0.1205), (-0.09403, 0.05106, 0.1205), (0.007134, 0.02525, 0.1449), (0.007134, 0.02525, -0.0004958), (-0.02411, -0.01034, 0.1449), (-0.02411, -0.01034, -0.0004958), (-0.02063, 0.04962, 0.379), (-0.05187, 0.01404, 0.379), (-0.1375, 0.1522, 0.6535), (-0.1687, 0.1167, 0.6535), (-0.07106, 0.0939, 0.5284), (-0.1023, 0.05832, 0.5284), (-0.05439, 0.07927, 0.2377), (-0.01242, 0.04242, -0.009083), (-0.08564, 0.04369, 0.2377), (-0.04367, 0.006832, -0.009083), (-0.161, 0.1623, 0.3132), (-0.1879, 0.1234, 0.3129), (-0.3099, 0.2652, 0.3058), (-0.3368, 0.2262, 0.3054), (-0.01503, 0.04471, 0.1327), (-0.04627, 0.009123, 0.1327), (-0.1629, 0.1485, 0.6781), (-0.09957, 0.09066, 0.4143), (-0.3453, 0.2675, 0.3183), (-0.2601, 0.312, 0.1394), (-0.001219, -0.03041, 0.1317), (-0.001225, -0.03039, -0.01419), (0.01505, -0.04472, 0.2978), (0.0463, -0.009133, 0.2978), (0.09854, -0.118, 0.4444), (0.1298, -0.08245, 0.4444), (0.1313, -0.1468, 0.1981), (0.008098, -0.03862, -0.001517), (0.1626, -0.1113, 0.1981), (0.03934, -0.003037, -0.001517), (0.2196, -0.2642, 0.1991), (0.2555, -0.2334, 0.1971), (0.3179, -0.3851, 0.1051), (0.354, -0.3544, 0.1029), (0.05857, -0.08294, 0.1252), (0.08981, -0.04735, 0.1252), (-0.01266, -0.02039, 0.1455), (-0.01268, -0.02038, -0.0004958), (0.01858, 0.01519, 0.1455), (0.01857, 0.01521, -0.0004958), (0.01531, -0.04495, 0.3811), (0.04656, -0.009371, 0.3811), (0.1173, -0.1511, 0.658), (0.1486, -0.1155, 0.658), (0.05061, -0.09249, 0.5324), (0.08186, -0.05691, 0.5324), (0.05044, -0.0758, 0.2429), (0.006877, -0.03755, -0.008903), (0.08168, -0.04022, 0.2429), (0.03812, -0.001965, -0.008903), (0.1793, -0.155, 0.3207), (0.205, -0.1152, 0.3203), (0.3318, -0.2536, 0.3128), (0.3576, -0.214, 0.3124), (0.009649, -0.03998, 0.1345), (0.04089, -0.004398, 0.1345), (0.1583, -0.1445, 0.6822), (0.1298, -0.1142, 0.4571), (0.3656, -0.2539, 0.3246), (0.3476, -0.4015, 0.0977), (0.001219, -0.03041, 0.1317), (0.001225, -0.03039, -0.01419), (-0.01505, -0.04472, 0.2978), (-0.0463, -0.009133, 0.2978), (-0.09854, -0.118, 0.4444), (-0.1298, -0.08245, 0.4444), (-0.1313, -0.1468, 0.1981), (-0.008098, -0.03862, -0.001517), (-0.1626, -0.1113, 0.1981), (-0.03934, -0.003037, -0.001517), (-0.2644, -0.2439, 0.2014), (-0.2882, -0.2029, 0.201), (-0.4023, -0.3247, 0.1143), (-0.4262, -0.2838, 0.1138), (-0.05857, -0.08294, 0.1252), (-0.08981, -0.04735, 0.1252), (0.01266, -0.02039, 0.1455), (0.01268, -0.02038, -0.0004958), (-0.01858, 0.01519, 0.1455), (-0.01857, 0.01521, -0.0004958), (-0.01531, -0.04495, 0.3811), (-0.04656, -0.009371, 0.3811), (-0.1095, -0.1279, 0.6266), (-0.1407, -0.09229, 0.6266), (-0.06624, -0.08968, 0.5321), (-0.09749, -0.05409, 0.5321), (-0.05044, -0.0758, 0.2429), (-0.006877, -0.03755, -0.008903), (-0.08168, -0.04022, 0.2429), (-0.03812, -0.001965, -0.008903), (-0.1452, -0.1884, 0.3215), (-0.1804, -0.1568, 0.3199), (-0.2102, -0.2921, 0.3229), (-0.2439, -0.2603, 0.3129), (-0.009649, -0.03998, 0.1345), (-0.04089, -0.004398, 0.1345), (-0.1349, -0.1241, 0.6512), (-0.1298, -0.1142, 0.4571), (-0.2437, -0.3028, 0.3154), (-0.4361, -0.3303, 0.1087), (-0.001219, 0.03041, 0.1317), (-0.001225, 0.03039, -0.01419), (0.02819, 0.0, 0.1319), (0.02817, 0.0, -0.01419), (0.01505, 0.04472, 0.2978), (0.0463, 0.009133, 0.2978), (0.09854, 0.118, 0.4444), (0.1298, 0.08245, 0.4444), (0.1313, 0.1468, 0.1981), (0.008098, 0.03862, -0.001517), (0.1626, 0.1113, 0.1981), (0.03934, 0.003037, -0.001517), (0.2585, 0.2585, 0.2015), (0.2898, 0.223, 0.2015), (0.3129, 0.3053, 0.1658), (0.3448, 0.2702, 0.1653), (0.05857, 0.08294, 0.1252), (0.08981, 0.04735, 0.1252), (-0.01266, 0.02039, 0.1455), (-0.01268, 0.02038, -0.0004958), (0.01858, -0.01519, 0.1455), (0.01857, -0.01521, -0.0004958), (0.01531, 0.04495, 0.3811), (0.04656, 0.009371, 0.3811), (0.09555, 0.1221, 0.5919), (0.1268, 0.08647, 0.5919), (0.06624, 0.08968, 0.5321), (0.09749, 0.05409, 0.5321), (0.05044, 0.0758, 0.2429), (0.006877, 0.03755, -0.008903), (0.08168, 0.04022, 0.2429), (0.03812, 0.001965, -0.008903), (0.1632, 0.1748, 0.3213), (0.1945, 0.1392, 0.3213), (0.2229, 0.2217, 0.3195), (0.2543, 0.1862, 0.3195), (0.009649, 0.03998, 0.1345), (0.04089, 0.004398, 0.1345), (0.1209, 0.1183, 0.6165), (0.1298, 0.1142, 0.4571), (0.2562, 0.227, 0.3316), (0.3428, 0.316, 0.1519), (0.001219, 0.03041, 0.1317), (0.001225, 0.03039, -0.01419), (-0.02819, 0.0, 0.1319), (-0.02817, 0.0, -0.01419), (-0.01505, 0.04472, 0.2978), (-0.0463, 0.009133, 0.2978), (-0.06547, 0.09199, 0.408), (-0.09671, 0.0564, 0.408), (-0.1313, 0.1468, 0.1981), (-0.008098, 0.03862, -0.001517), (-0.1626, 0.1113, 0.1981), (-0.03934, 0.003037, -0.001517), (-0.1792, 0.1923, 0.2122), (-0.2185, 0.166, 0.21), (-0.2335, 0.2928, 0.1529), (-0.2729, 0.2667, 0.1505), (-0.05857, 0.08294, 0.1252), (-0.08981, 0.04735, 0.1252), (0.01266, 0.02039, 0.1455), (0.01268, 0.02038, -0.0004958), (-0.01858, -0.01519, 0.1455), (-0.01857, -0.01521, -0.0004958), (-0.01531, 0.04495, 0.3811), (-0.04656, 0.009371, 0.3811), (-0.1329, 0.1482, 0.6577), (-0.1642, 0.1127, 0.6577), (-0.06624, 0.08968, 0.5321), (-0.09749, 0.05409, 0.5321), (-0.05044, 0.0758, 0.2429), (-0.006877, 0.03755, -0.008903), (-0.08168, 0.04022, 0.2429), (-0.03812, 0.001965, -0.008903), (-0.1598, 0.1614, 0.3204), (-0.1867, 0.1224, 0.3201), (-0.3092, 0.2646, 0.3131), (-0.3362, 0.2257, 0.3127), (-0.009649, 0.03998, 0.1345), (-0.04089, 0.004398, 0.1345), (-0.1583, 0.1445, 0.6822), (-0.09675, 0.08818, 0.4207), (-0.343, 0.2659, 0.3251), (-0.2612, 0.3129, 0.1466)], [], [(0, 1, 83, 82), (0, 82, 3, 2), (2, 3, 5, 4), (14, 7, 9, 15), (6, 8, 11, 10), (10, 11, 13, 12), (6, 14, 15, 8), (16, 17, 19, 18), (16, 18, 21, 20), (24, 25, 23, 22), (20, 21, 25, 24), (34, 27, 29, 35), (26, 28, 31, 30), (30, 31, 33, 32), (26, 34, 35, 28), (22, 23, 36), (4, 5, 37), (32, 33, 38), (12, 13, 39), (40, 124, 125, 41), (40, 42, 43, 124), (42, 44, 45, 43), (54, 55, 49, 47), (46, 50, 51, 48), (50, 52, 53, 51), (46, 48, 55, 54), (56, 58, 59, 57), (56, 60, 61, 58), (64, 62, 63, 65), (60, 64, 65, 61), (74, 75, 69, 67), (66, 70, 71, 68), (70, 72, 73, 71), (66, 68, 75, 74), (62, 76, 63), (44, 77, 45), (72, 78, 73), (52, 79, 53), (80, 82, 83, 81), (80, 84, 85, 82), (84, 86, 87, 85), (96, 97, 91, 89), (88, 92, 93, 90), (92, 94, 95, 93), (88, 90, 97, 96), (98, 100, 101, 99), (98, 102, 103, 100), (106, 104, 105, 107), (102, 106, 107, 103), (116, 117, 111, 109), (108, 112, 113, 110), (112, 114, 115, 113), (108, 110, 117, 116), (104, 118, 105), (86, 119, 87), (114, 120, 115), (94, 121, 95), (122, 123, 125, 124), (122, 124, 127, 126), (126, 127, 129, 128), (138, 131, 133, 139), (130, 132, 135, 134), (134, 135, 137, 136), (130, 138, 139, 132), (140, 141, 143, 142), (140, 142, 145, 144), (148, 149, 147, 146), (144, 145, 149, 148), (158, 151, 153, 159), (150, 152, 155, 154), (154, 155, 157, 156), (150, 158, 159, 152), (146, 147, 160), (128, 129, 161), (156, 157, 162), (136, 137, 163), (164, 246, 247, 165), (164, 166, 167, 246), (166, 168, 169, 167), (178, 179, 173, 171), (170, 174, 175, 172), (174, 176, 177, 175), (170, 172, 179, 178), (180, 182, 183, 181), (180, 184, 185, 182), (188, 186, 187, 189), (184, 188, 189, 185), (198, 199, 193, 191), (190, 194, 195, 192), (194, 196, 197, 195), (190, 192, 199, 198), (186, 200, 187), (168, 201, 169), (196, 202, 197), (176, 203, 177), (204, 205, 289, 288), (204, 288, 207, 206), (206, 207, 209, 208), (218, 211, 213, 219), (210, 212, 215, 214), (214, 215, 217, 216), (210, 218, 219, 212), (220, 221, 223, 222), (220, 222, 225, 224), (228, 229, 227, 226), (224, 225, 229, 228), (238, 231, 233, 239), (230, 232, 235, 234), (234, 235, 237, 236), (230, 238, 239, 232), (226, 227, 240), (208, 209, 241), (236, 237, 242), (216, 217, 243), (244, 245, 247, 246), (244, 246, 249, 248), (248, 249, 251, 250), (260, 253, 255, 261), (252, 254, 257, 256), (256, 257, 259, 258), (252, 260, 261, 254), (262, 263, 265, 264), (262, 264, 267, 266), (270, 271, 269, 268), (266, 267, 271, 270), (280, 273, 275, 281), (272, 274, 277, 276), (276, 277, 279, 278), (272, 280, 281, 274), (268, 269, 282), (250, 251, 283), (278, 279, 284), (258, 259, 285), (286, 288, 289, 287), (286, 290, 291, 288), (290, 292, 293, 291), (302, 303, 297, 295), (294, 298, 299, 296), (298, 300, 301, 299), (294, 296, 303, 302), (304, 306, 307, 305), (304, 308, 309, 306), (312, 310, 311, 313), (308, 312, 313, 309), (322, 323, 317, 315), (314, 318, 319, 316), (318, 320, 321, 319), (314, 316, 323, 322), (310, 324, 311), (292, 325, 293), (320, 326, 321), (300, 327, 301), (1, 0, 164, 165), (83, 1, 165, 247), (0, 2, 166, 164), (3, 82, 246, 167), (2, 4, 168, 166), (5, 3, 167, 169), (7, 14, 178, 171), (9, 7, 171, 173), (8, 15, 179, 172), (6, 10, 174, 170), (11, 8, 172, 175), (10, 12, 176, 174), (13, 11, 175, 177), (14, 6, 170, 178), (15, 9, 173, 179), (17, 16, 180, 181), (19, 17, 181, 183), (18, 19, 183, 182), (16, 20, 184, 180), (21, 18, 182, 185), (20, 24, 188, 184), (23, 25, 189, 187), (24, 22, 186, 188), (25, 21, 185, 189), (27, 34, 198, 191), (29, 27, 191, 193), (28, 35, 199, 192), (26, 30, 194, 190), (31, 28, 192, 195), (30, 32, 196, 194), (33, 31, 195, 197), (34, 26, 190, 198), (35, 29, 193, 199), (4, 37, 201, 168), (22, 36, 200, 186), (32, 38, 202, 196), (36, 23, 187, 200), (12, 39, 203, 176), (37, 5, 169, 201), (38, 33, 197, 202), (39, 13, 177, 203), (40, 41, 205, 204), (41, 125, 289, 205), (42, 40, 204, 206), (124, 43, 207, 288), (44, 42, 206, 208), (43, 45, 209, 207), (54, 47, 211, 218), (47, 49, 213, 211), (55, 48, 212, 219), (50, 46, 210, 214), (48, 51, 215, 212), (52, 50, 214, 216), (51, 53, 217, 215), (46, 54, 218, 210), (49, 55, 219, 213), (56, 57, 221, 220), (57, 59, 223, 221), (59, 58, 222, 223), (60, 56, 220, 224), (58, 61, 225, 222), (64, 60, 224, 228), (65, 63, 227, 229), (62, 64, 228, 226), (61, 65, 229, 225), (74, 67, 231, 238), (67, 69, 233, 231), (75, 68, 232, 239), (70, 66, 230, 234), (68, 71, 235, 232), (72, 70, 234, 236), (71, 73, 237, 235), (66, 74, 238, 230), (69, 75, 239, 233), (77, 44, 208, 241), (76, 62, 226, 240), (78, 72, 236, 242), (63, 76, 240, 227), (79, 52, 216, 243), (45, 77, 241, 209), (73, 78, 242, 237), (53, 79, 243, 217), (80, 81, 245, 244), (81, 83, 247, 245), (84, 80, 244, 248), (82, 85, 249, 246), (86, 84, 248, 250), (85, 87, 251, 249), (96, 89, 253, 260), (89, 91, 255, 253), (97, 90, 254, 261), (92, 88, 252, 256), (90, 93, 257, 254), (94, 92, 256, 258), (93, 95, 259, 257), (88, 96, 260, 252), (91, 97, 261, 255), (98, 99, 263, 262), (99, 101, 265, 263), (101, 100, 264, 265), (102, 98, 262, 266), (100, 103, 267, 264), (106, 102, 266, 270), (107, 105, 269, 271), (104, 106, 270, 268), (103, 107, 271, 267), (116, 109, 273, 280), (109, 111, 275, 273), (117, 110, 274, 281), (112, 108, 272, 276), (110, 113, 277, 274), (114, 112, 276, 278), (113, 115, 279, 277), (108, 116, 280, 272), (111, 117, 281, 275), (119, 86, 250, 283), (118, 104, 268, 282), (120, 114, 278, 284), (105, 118, 282, 269), (121, 94, 258, 285), (87, 119, 283, 251), (115, 120, 284, 279), (95, 121, 285, 259), (123, 122, 286, 287), (125, 123, 287, 289), (122, 126, 290, 286), (127, 124, 288, 291), (126, 128, 292, 290), (129, 127, 291, 293), (131, 138, 302, 295), (133, 131, 295, 297), (132, 139, 303, 296), (130, 134, 298, 294), (135, 132, 296, 299), (134, 136, 300, 298), (137, 135, 299, 301), (138, 130, 294, 302), (139, 133, 297, 303), (141, 140, 304, 305), (143, 141, 305, 307), (142, 143, 307, 306), (140, 144, 308, 304), (145, 142, 306, 309), (144, 148, 312, 308), (147, 149, 313, 311), (148, 146, 310, 312), (149, 145, 309, 313), (151, 158, 322, 315), (153, 151, 315, 317), (152, 159, 323, 316), (150, 154, 318, 314), (155, 152, 316, 319), (154, 156, 320, 318), (157, 155, 319, 321), (158, 150, 314, 322), (159, 153, 317, 323), (128, 161, 325, 292), (146, 160, 324, 310), (156, 162, 326, 320), (160, 147, 311, 324), (136, 163, 327, 300), (161, 129, 293, 325), (162, 157, 321, 326), (163, 137, 301, 327)])
me_plane.materials.append(mat_darkgreen)
me_plane.use_remesh_preserve_volume = False
me_plane.use_remesh_preserve_attributes = False
me_plane.use_mirror_vertex_groups = False
me_plane.update()
me_cylinder_002 = bpy.data.meshes.new('Cylinder.002')
me_cylinder_002.from_pydata([(0.0, 0.23, -0.02), (0.0, 0.23, 0.02), (0.1478, 0.1762, -0.02), (0.1478, 0.1762, 0.02), (0.2265, 0.03994, -0.02), (0.2265, 0.03994, 0.02), (0.1992, -0.115, -0.02), (0.1992, -0.115, 0.02), (0.07866, -0.2161, -0.02), (0.07866, -0.2161, 0.02), (-0.07866, -0.2161, -0.02), (-0.07866, -0.2161, 0.02), (-0.1992, -0.115, -0.02), (-0.1992, -0.115, 0.02), (-0.2265, 0.03994, -0.02), (-0.2265, 0.03994, 0.02), (-0.1478, 0.1762, -0.02), (-0.1478, 0.1762, 0.02), (6.003e-10, 0.3134, 0.02401), (0.2014, 0.2401, 0.02401), (0.1816, 0.2165, 0.05573), (3.786e-10, 0.2826, 0.05573), (0.3086, 0.05442, 0.02401), (0.2783, 0.04907, 0.05573), (0.2714, -0.1567, 0.02401), (0.2447, -0.1413, 0.05573), (0.1072, -0.2945, 0.02401), (0.09665, -0.2655, 0.05573), (-0.1072, -0.2945, 0.02401), (-0.09665, -0.2655, 0.05573), (-0.2714, -0.1567, 0.02401), (-0.2447, -0.1413, 0.05573), (-0.3086, 0.05442, 0.02401), (-0.2783, 0.04907, 0.05573), (-0.2014, 0.2401, 0.02401), (-0.1816, 0.2165, 0.05573)], [], [(12, 10, 28, 30), (1, 3, 20, 21), (15, 17, 35, 33), (5, 7, 25, 23), (2, 0, 18, 19), (16, 14, 32, 34), (6, 4, 22, 24), (3, 1, 17, 15, 13, 11, 9, 7, 5), (9, 11, 29, 27), (10, 8, 26, 28), (0, 2, 4, 6, 8, 10, 12, 14, 16), (18, 21, 20, 19), (19, 20, 23, 22), (22, 23, 25, 24), (24, 25, 27, 26), (26, 27, 29, 28), (28, 29, 31, 30), (30, 31, 33, 32), (32, 33, 35, 34), (34, 35, 21, 18), (11, 13, 31, 29), (8, 6, 24, 26), (0, 16, 34, 18), (7, 9, 27, 25), (17, 1, 21, 35), (4, 2, 19, 22), (14, 12, 30, 32), (3, 5, 23, 20), (13, 15, 33, 31)])
_uv = me_cylinder_002.uv_layers.new(name='UVMap')
_uv.uv.foreach_set('vector', [0.5422, 0.13, 0.6679, 0.02447, 0.6679, 0.02447, 0.5422, 0.13, 0.25, 0.49, 0.4043, 0.4339, 0.4043, 0.4339, 0.25, 0.49, 0.01365, 0.2917, 0.09573, 0.4339, 0.09573, 0.4339, 0.01365, 0.2917, 0.4864, 0.2917, 0.4578, 0.13, 0.4578, 0.13, 0.4864, 0.2917, 0.9043, 0.4339, 0.75, 0.49, 0.75, 0.49, 0.9043, 0.4339, 0.5957, 0.4339, 0.5136, 0.2917, 0.5136, 0.2917, 0.5957, 0.4339, 0.9578, 0.13, 0.9864, 0.2917, 0.9864, 0.2917, 0.9578, 0.13, 0.4043, 0.4339, 0.25, 0.49, 0.09573, 0.4339, 0.01365, 0.2917, 0.04215, 0.13, 0.1679, 0.02447, 0.3321, 0.02447, 0.4578, 0.13, 0.4864, 0.2917, 0.3321, 0.02447, 0.1679, 0.02447, 0.1679, 0.02447, 0.3321, 0.02447, 0.6679, 0.02447, 0.8321, 0.02447, 0.8321, 0.02447, 0.6679, 0.02447, 0.75, 0.49, 0.9043, 0.4339, 0.9864, 0.2917, 0.9578, 0.13, 0.8321, 0.02447, 0.6679, 0.02447, 0.5422, 0.13, 0.5136, 0.2917, 0.5957, 0.4339, 1.0, 0.5, 1.0, 1.0, 0.8889, 1.0, 0.8889, 0.5, 0.8889, 0.5, 0.8889, 1.0, 0.7778, 1.0, 0.7778, 0.5, 0.7778, 0.5, 0.7778, 1.0, 0.6667, 1.0, 0.6667, 0.5, 0.6667, 0.5, 0.6667, 1.0, 0.5556, 1.0, 0.5556, 0.5, 0.5556, 0.5, 0.5556, 1.0, 0.4444, 1.0, 0.4444, 0.5, 0.4444, 0.5, 0.4444, 1.0, 0.3333, 1.0, 0.3333, 0.5, 0.3333, 0.5, 0.3333, 1.0, 0.2222, 1.0, 0.2222, 0.5, 0.2222, 0.5, 0.2222, 1.0, 0.1111, 1.0, 0.1111, 0.5, 0.1111, 0.5, 0.1111, 1.0, 4.47e-08, 1.0, 4.47e-08, 0.5, 0.1679, 0.02447, 0.04215, 0.13, 0.04215, 0.13, 0.1679, 0.02447, 0.8321, 0.02447, 0.9578, 0.13, 0.9578, 0.13, 0.8321, 0.02447, 0.75, 0.49, 0.5957, 0.4339, 0.5957, 0.4339, 0.75, 0.49, 0.4578, 0.13, 0.3321, 0.02447, 0.3321, 0.02447, 0.4578, 0.13, 0.09573, 0.4339, 0.25, 0.49, 0.25, 0.49, 0.09573, 0.4339, 0.9864, 0.2917, 0.9043, 0.4339, 0.9043, 0.4339, 0.9864, 0.2917, 0.5136, 0.2917, 0.5422, 0.13, 0.5422, 0.13, 0.5136, 0.2917, 0.4043, 0.4339, 0.4864, 0.2917, 0.4864, 0.2917, 0.4043, 0.4339, 0.04215, 0.13, 0.01365, 0.2917, 0.01365, 0.2917, 0.04215, 0.13])
me_cylinder_002.materials.append(mat_terracotta)
me_cylinder_002.update()

# ---- objects
ob_cylinder = bpy.data.objects.new('Cylinder', me_cylinder)
ob_cylinder_001 = bpy.data.objects.new('Cylinder.001', me_cylinder_001)
ob_plant_3 = bpy.data.objects.new('Plant_3', me_plane)
ob_cylinder_002 = bpy.data.objects.new('Cylinder.002', me_cylinder_002)

# ---- transforms, parenting, visibility, modifiers, constraints
ob_cylinder.location = (0.0, 0.0, 0.0)
ob_cylinder_001.parent = ob_cylinder
ob_cylinder_001.location = (0.0, 0.0, 0.4481)
ob_plant_3.parent = ob_cylinder
ob_plant_3.location = (0.0, 0.0, 0.4478)
ob_plant_3.lineart.crease_threshold = 0.0
ob_cylinder_002.location = (0.0, 0.0, 0.0)

# ---- collection membership
col_pot.objects.link(ob_cylinder)
col_pot.objects.link(ob_cylinder_001)
col_pot.objects.link(ob_plant_3)
col_pot.objects.link(ob_cylinder_002)

# ---- scene / render settings (as saved in the file)
scene.frame_start = 1; scene.frame_end = 250; scene.frame_set(1)
scene.render.engine = 'BLENDER_EEVEE_NEXT'
scene.cycles.sampling_pattern = 'TABULATED_SOBOL'
scene.view_settings.view_transform = 'Filmic'
bpy.context.view_layer.update()

# ---- added for rendering (the .blend has no active camera and no usable light): camera, sun
cam_auto = bpy.data.cameras.new('AutoCamera')
cam_auto.lens = 50.0
cam_auto.sensor_width = 36.0
cam_auto.clip_end = 1000.0
ob_auto_camera = bpy.data.objects.new('AutoCamera', cam_auto)
scene.collection.objects.link(ob_auto_camera)
ob_auto_camera.location = (1.42408, -1.79252, 1.7215)
ob_auto_camera.rotation_euler = (1.09748, -7.21219e-08, 0.694738)
scene.camera = ob_auto_camera
light_auto_sun = bpy.data.lights.new('AutoSun', 'SUN')
light_auto_sun.energy = 3.0
light_auto_sun.angle = 0.0523599
ob_auto_sun = bpy.data.objects.new('AutoSun', light_auto_sun)
scene.collection.objects.link(ob_auto_sun)
ob_auto_sun.rotation_euler = (0.872665, 0.174533, 0.523599)
bpy.context.view_layer.update()
